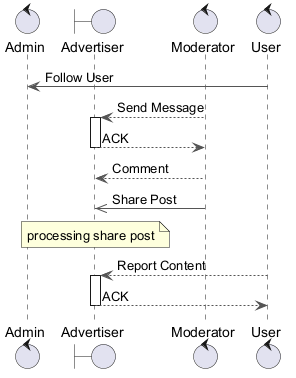

The diagram above was rendered by PlantUML. Its source (embedded in the PNG):
@startuml
skinparam backgroundColor #FFFFFF
skinparam classBackgroundColor #F3E5F5
skinparam classBorderColor #6A1B9A
skinparam ArrowColor #555555
control "Admin" as A
boundary "Advertiser" as A2
control "Moderator" as M
control "User" as U
U -> A : Follow User
M --> A2 : Send Message
activate A2
A2 --> M : ACK
deactivate A2
M --> A2 : Comment
M ->> A2 : Share Post
note over A2 : processing share post
U --> A2 : Report Content
activate A2
A2 --> U : ACK
deactivate A2
@enduml